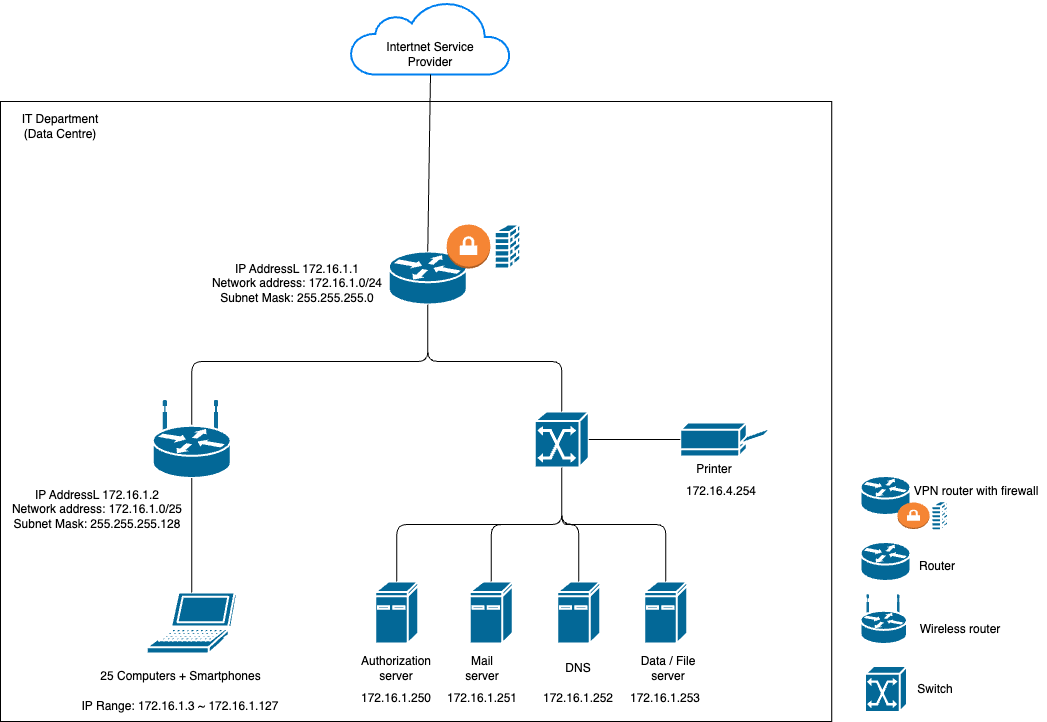

The diagram above was exported from draw.io. Its source (the exported page's mxGraphModel, read from the mxfile embedded in the PNG):
<mxGraphModel dx="1778" dy="830" grid="1" gridSize="10" guides="1" tooltips="1" connect="1" arrows="1" fold="1" page="1" pageScale="1" pageWidth="1169" pageHeight="827" math="0" shadow="0">
  <root>
    <mxCell id="0" />
    <mxCell id="1" parent="0" />
    <mxCell id="2" value="" style="rounded=0;whiteSpace=wrap;html=1;" vertex="1" parent="1">
      <mxGeometry x="80" y="160" width="831.25" height="620" as="geometry" />
    </mxCell>
    <mxCell id="3" value="IT Department&lt;br&gt;(Data Centre)" style="text;html=1;strokeColor=none;fillColor=none;align=center;verticalAlign=middle;whiteSpace=wrap;rounded=0;" vertex="1" parent="1">
      <mxGeometry x="89.75" y="170" width="100" height="30" as="geometry" />
    </mxCell>
    <mxCell id="4" value="" style="shape=mxgraph.cisco.routers.router;sketch=0;html=1;pointerEvents=1;dashed=0;fillColor=#036897;strokeColor=#ffffff;strokeWidth=2;verticalLabelPosition=bottom;verticalAlign=top;align=center;outlineConnect=0;" vertex="1" parent="1">
      <mxGeometry x="468.25" y="310" width="78" height="53" as="geometry" />
    </mxCell>
    <mxCell id="5" value="" style="shape=mxgraph.cisco.computers_and_peripherals.ibm_mini_as400;sketch=0;html=1;pointerEvents=1;dashed=0;fillColor=#036897;strokeColor=#ffffff;strokeWidth=2;verticalLabelPosition=bottom;verticalAlign=top;align=center;outlineConnect=0;" vertex="1" parent="1">
      <mxGeometry x="454.75" y="640" width="43" height="62" as="geometry" />
    </mxCell>
    <mxCell id="6" value="Authorization server" style="text;html=1;strokeColor=none;fillColor=none;align=center;verticalAlign=middle;whiteSpace=wrap;rounded=0;" vertex="1" parent="1">
      <mxGeometry x="446.25" y="712" width="60" height="30" as="geometry" />
    </mxCell>
    <mxCell id="7" value="" style="shape=mxgraph.cisco.computers_and_peripherals.ibm_mini_as400;sketch=0;html=1;pointerEvents=1;dashed=0;fillColor=#036897;strokeColor=#ffffff;strokeWidth=2;verticalLabelPosition=bottom;verticalAlign=top;align=center;outlineConnect=0;" vertex="1" parent="1">
      <mxGeometry x="549.25" y="640" width="43" height="62" as="geometry" />
    </mxCell>
    <mxCell id="8" value="" style="shape=mxgraph.cisco.computers_and_peripherals.ibm_mini_as400;sketch=0;html=1;pointerEvents=1;dashed=0;fillColor=#036897;strokeColor=#ffffff;strokeWidth=2;verticalLabelPosition=bottom;verticalAlign=top;align=center;outlineConnect=0;" vertex="1" parent="1">
      <mxGeometry x="636.75" y="640" width="43" height="62" as="geometry" />
    </mxCell>
    <mxCell id="9" value="" style="shape=mxgraph.cisco.computers_and_peripherals.ibm_mini_as400;sketch=0;html=1;pointerEvents=1;dashed=0;fillColor=#036897;strokeColor=#ffffff;strokeWidth=2;verticalLabelPosition=bottom;verticalAlign=top;align=center;outlineConnect=0;" vertex="1" parent="1">
      <mxGeometry x="723.75" y="640" width="43" height="62" as="geometry" />
    </mxCell>
    <mxCell id="10" value="Mail server" style="text;html=1;strokeColor=none;fillColor=none;align=center;verticalAlign=middle;whiteSpace=wrap;rounded=0;" vertex="1" parent="1">
      <mxGeometry x="532.25" y="712" width="60" height="30" as="geometry" />
    </mxCell>
    <mxCell id="11" value="DNS" style="text;html=1;strokeColor=none;fillColor=none;align=center;verticalAlign=middle;whiteSpace=wrap;rounded=0;" vertex="1" parent="1">
      <mxGeometry x="628.25" y="712" width="60" height="30" as="geometry" />
    </mxCell>
    <mxCell id="12" value="Data / File server" style="text;html=1;strokeColor=none;fillColor=none;align=center;verticalAlign=middle;whiteSpace=wrap;rounded=0;" vertex="1" parent="1">
      <mxGeometry x="717.75" y="712" width="60" height="30" as="geometry" />
    </mxCell>
    <mxCell id="13" value="" style="endArrow=none;html=1;entryX=0.5;entryY=1;entryDx=0;entryDy=0;entryPerimeter=0;exitX=0.5;exitY=0;exitDx=0;exitDy=0;edgeStyle=orthogonalEdgeStyle;exitPerimeter=0;" edge="1" parent="1" source="9" target="18">
      <mxGeometry width="50" height="50" relative="1" as="geometry">
        <mxPoint x="648.25" y="767" as="sourcePoint" />
        <mxPoint x="578.25" y="650" as="targetPoint" />
      </mxGeometry>
    </mxCell>
    <mxCell id="14" value="" style="endArrow=none;html=1;entryX=0.5;entryY=1;entryDx=0;entryDy=0;entryPerimeter=0;exitX=0.5;exitY=0;exitDx=0;exitDy=0;edgeStyle=orthogonalEdgeStyle;exitPerimeter=0;" edge="1" parent="1" source="8" target="18">
      <mxGeometry width="50" height="50" relative="1" as="geometry">
        <mxPoint x="741.25" y="560" as="sourcePoint" />
        <mxPoint x="517.25" y="443" as="targetPoint" />
      </mxGeometry>
    </mxCell>
    <mxCell id="15" value="" style="endArrow=none;html=1;entryX=0.5;entryY=1;entryDx=0;entryDy=0;entryPerimeter=0;exitX=0.5;exitY=0;exitDx=0;exitDy=0;edgeStyle=orthogonalEdgeStyle;exitPerimeter=0;" edge="1" parent="1" source="7" target="18">
      <mxGeometry width="50" height="50" relative="1" as="geometry">
        <mxPoint x="654.25" y="560" as="sourcePoint" />
        <mxPoint x="517.25" y="443" as="targetPoint" />
      </mxGeometry>
    </mxCell>
    <mxCell id="16" value="25 Computers + Smartphones" style="text;html=1;strokeColor=none;fillColor=none;align=center;verticalAlign=middle;whiteSpace=wrap;rounded=0;" vertex="1" parent="1">
      <mxGeometry x="172.87" y="720" width="174.75" height="30" as="geometry" />
    </mxCell>
    <mxCell id="17" value="" style="endArrow=none;html=1;entryX=0.5;entryY=1;entryDx=0;entryDy=0;entryPerimeter=0;exitX=0.5;exitY=0.32;exitDx=0;exitDy=0;exitPerimeter=0;edgeStyle=orthogonalEdgeStyle;" edge="1" parent="1" source="21" target="4">
      <mxGeometry width="50" height="50" relative="1" as="geometry">
        <mxPoint x="294.25" y="490" as="sourcePoint" />
        <mxPoint x="485.25" y="810" as="targetPoint" />
        <Array as="points">
          <mxPoint x="271.25" y="420" />
          <mxPoint x="507.25" y="420" />
        </Array>
      </mxGeometry>
    </mxCell>
    <mxCell id="18" value="" style="shape=mxgraph.cisco.switches.atm_switch;sketch=0;html=1;pointerEvents=1;dashed=0;fillColor=#036897;strokeColor=#ffffff;strokeWidth=2;verticalLabelPosition=bottom;verticalAlign=top;align=center;outlineConnect=0;" vertex="1" parent="1">
      <mxGeometry x="614.25" y="470" width="54" height="56" as="geometry" />
    </mxCell>
    <mxCell id="19" value="" style="endArrow=none;html=1;entryX=0.5;entryY=1;entryDx=0;entryDy=0;entryPerimeter=0;exitX=0.5;exitY=0;exitDx=0;exitDy=0;edgeStyle=orthogonalEdgeStyle;exitPerimeter=0;" edge="1" parent="1" source="5" target="18">
      <mxGeometry width="50" height="50" relative="1" as="geometry">
        <mxPoint x="755.25" y="650" as="sourcePoint" />
        <mxPoint x="651.25" y="536" as="targetPoint" />
      </mxGeometry>
    </mxCell>
    <mxCell id="20" value="" style="endArrow=none;html=1;exitX=0.5;exitY=0;exitDx=0;exitDy=0;exitPerimeter=0;edgeStyle=orthogonalEdgeStyle;entryX=0.5;entryY=1;entryDx=0;entryDy=0;entryPerimeter=0;" edge="1" parent="1" source="18" target="4">
      <mxGeometry width="50" height="50" relative="1" as="geometry">
        <mxPoint x="254.25" y="490" as="sourcePoint" />
        <mxPoint x="505.25" y="370" as="targetPoint" />
        <Array as="points">
          <mxPoint x="641.25" y="420" />
          <mxPoint x="507.25" y="420" />
        </Array>
      </mxGeometry>
    </mxCell>
    <mxCell id="21" value="" style="shape=mxgraph.cisco.routers.wireless_router;sketch=0;html=1;pointerEvents=1;dashed=0;fillColor=#036897;strokeColor=#ffffff;strokeWidth=2;verticalLabelPosition=bottom;verticalAlign=top;align=center;outlineConnect=0;" vertex="1" parent="1">
      <mxGeometry x="232.25" y="459.5" width="78" height="77" as="geometry" />
    </mxCell>
    <mxCell id="22" value="" style="shape=mxgraph.cisco.computers_and_peripherals.laptop;sketch=0;html=1;pointerEvents=1;dashed=0;fillColor=#036897;strokeColor=#ffffff;strokeWidth=2;verticalLabelPosition=bottom;verticalAlign=top;align=center;outlineConnect=0;" vertex="1" parent="1">
      <mxGeometry x="226.25" y="651" width="90" height="61" as="geometry" />
    </mxCell>
    <mxCell id="23" value="" style="endArrow=none;html=1;entryX=0.5;entryY=1;entryDx=0;entryDy=0;entryPerimeter=0;exitX=0.5;exitY=0;exitDx=0;exitDy=0;exitPerimeter=0;edgeStyle=orthogonalEdgeStyle;" edge="1" parent="1" source="22" target="21">
      <mxGeometry width="50" height="50" relative="1" as="geometry">
        <mxPoint x="281.25" y="660" as="sourcePoint" />
        <mxPoint x="281.25" y="546.5" as="targetPoint" />
      </mxGeometry>
    </mxCell>
    <mxCell id="24" value="" style="group" vertex="1" connectable="0" parent="1">
      <mxGeometry x="430" y="60" width="160" height="73" as="geometry" />
    </mxCell>
    <mxCell id="25" value="" style="html=1;verticalLabelPosition=bottom;align=center;labelBackgroundColor=#ffffff;verticalAlign=top;strokeWidth=2;strokeColor=#0080F0;shadow=0;dashed=0;shape=mxgraph.ios7.icons.cloud;" vertex="1" parent="24">
      <mxGeometry width="160" height="73" as="geometry" />
    </mxCell>
    <mxCell id="26" value="Intertnet Service Provider" style="text;html=1;strokeColor=none;fillColor=none;align=center;verticalAlign=middle;whiteSpace=wrap;rounded=0;" vertex="1" parent="24">
      <mxGeometry x="30" y="33" width="100" height="40" as="geometry" />
    </mxCell>
    <mxCell id="27" value="IP AddressL 172.16.1.1&lt;br&gt;Network address: 172.16.1.0/24&lt;br&gt;Subnet Mask: 255.255.255.0" style="text;html=1;strokeColor=none;fillColor=none;align=center;verticalAlign=middle;whiteSpace=wrap;rounded=0;" vertex="1" parent="1">
      <mxGeometry x="289.5" y="317" width="173.75" height="50" as="geometry" />
    </mxCell>
    <mxCell id="28" value="172.16.1.250" style="text;html=1;strokeColor=none;fillColor=none;align=center;verticalAlign=middle;whiteSpace=wrap;rounded=0;" vertex="1" parent="1">
      <mxGeometry x="426.25" y="742" width="100" height="30" as="geometry" />
    </mxCell>
    <mxCell id="29" value="172.16.1.251" style="text;html=1;strokeColor=none;fillColor=none;align=center;verticalAlign=middle;whiteSpace=wrap;rounded=0;" vertex="1" parent="1">
      <mxGeometry x="512.25" y="742" width="100" height="30" as="geometry" />
    </mxCell>
    <mxCell id="30" value="172.16.1.252" style="text;html=1;strokeColor=none;fillColor=none;align=center;verticalAlign=middle;whiteSpace=wrap;rounded=0;" vertex="1" parent="1">
      <mxGeometry x="608.25" y="742" width="100" height="30" as="geometry" />
    </mxCell>
    <mxCell id="31" value="172.16.1.253" style="text;html=1;strokeColor=none;fillColor=none;align=center;verticalAlign=middle;whiteSpace=wrap;rounded=0;" vertex="1" parent="1">
      <mxGeometry x="695.25" y="742" width="100" height="30" as="geometry" />
    </mxCell>
    <mxCell id="32" value="IP AddressL 172.16.1.2&lt;br&gt;Network address: 172.16.1.0/25&lt;br&gt;Subnet Mask: 255.255.255.128" style="text;html=1;strokeColor=none;fillColor=none;align=center;verticalAlign=middle;whiteSpace=wrap;rounded=0;" vertex="1" parent="1">
      <mxGeometry x="89.75" y="543" width="173.75" height="50" as="geometry" />
    </mxCell>
    <mxCell id="33" value="IP Range: 172.16.1.3 ~ 172.16.1.127" style="text;html=1;strokeColor=none;fillColor=none;align=center;verticalAlign=middle;whiteSpace=wrap;rounded=0;" vertex="1" parent="1">
      <mxGeometry x="150.25" y="750" width="220" height="30" as="geometry" />
    </mxCell>
    <mxCell id="34" value="" style="outlineConnect=0;dashed=0;verticalLabelPosition=bottom;verticalAlign=top;align=center;html=1;shape=mxgraph.aws3.vpn_gateway;fillColor=#F58534;gradientColor=none;" vertex="1" parent="1">
      <mxGeometry x="526.25" y="283" width="43.5" height="44" as="geometry" />
    </mxCell>
    <mxCell id="35" value="" style="shape=mxgraph.cisco.security.firewall;sketch=0;html=1;pointerEvents=1;dashed=0;fillColor=#036897;strokeColor=#ffffff;strokeWidth=2;verticalLabelPosition=bottom;verticalAlign=top;align=center;outlineConnect=0;" vertex="1" parent="1">
      <mxGeometry x="574.25" y="283" width="25.5" height="44" as="geometry" />
    </mxCell>
    <mxCell id="36" value="" style="shape=mxgraph.cisco.computers_and_peripherals.printer;sketch=0;html=1;pointerEvents=1;dashed=0;fillColor=#036897;strokeColor=#ffffff;strokeWidth=2;verticalLabelPosition=bottom;verticalAlign=top;align=center;outlineConnect=0;" vertex="1" parent="1">
      <mxGeometry x="759.75" y="481" width="91" height="34" as="geometry" />
    </mxCell>
    <mxCell id="37" value="" style="endArrow=none;html=1;entryX=0;entryY=0.5;entryDx=0;entryDy=0;entryPerimeter=0;exitX=1;exitY=0.5;exitDx=0;exitDy=0;exitPerimeter=0;" edge="1" parent="1" source="18" target="36">
      <mxGeometry width="50" height="50" relative="1" as="geometry">
        <mxPoint x="359.75" y="363" as="sourcePoint" />
        <mxPoint x="409.75" y="313" as="targetPoint" />
      </mxGeometry>
    </mxCell>
    <mxCell id="38" value="Printer" style="text;html=1;strokeColor=none;fillColor=none;align=center;verticalAlign=middle;whiteSpace=wrap;rounded=0;" vertex="1" parent="1">
      <mxGeometry x="745.75" y="513" width="96.25" height="30" as="geometry" />
    </mxCell>
    <mxCell id="39" value="172.16.4.254" style="text;html=1;strokeColor=none;fillColor=none;align=center;verticalAlign=middle;whiteSpace=wrap;rounded=0;" vertex="1" parent="1">
      <mxGeometry x="750.75" y="534.5" width="100" height="30" as="geometry" />
    </mxCell>
    <mxCell id="40" value="" style="endArrow=none;html=1;entryX=0.5;entryY=1;entryDx=0;entryDy=0;exitX=0.5;exitY=0;exitDx=0;exitDy=0;exitPerimeter=0;" edge="1" parent="1" source="4" target="26">
      <mxGeometry width="50" height="50" relative="1" as="geometry">
        <mxPoint x="680" y="390" as="sourcePoint" />
        <mxPoint x="730" y="340" as="targetPoint" />
      </mxGeometry>
    </mxCell>
    <mxCell id="41" value="" style="shape=mxgraph.cisco.routers.router;sketch=0;html=1;pointerEvents=1;dashed=0;fillColor=#036897;strokeColor=#ffffff;strokeWidth=2;verticalLabelPosition=bottom;verticalAlign=top;align=center;outlineConnect=0;" vertex="1" parent="1">
      <mxGeometry x="940" y="534.5" width="50" height="39" as="geometry" />
    </mxCell>
    <mxCell id="42" value="" style="shape=mxgraph.cisco.routers.router;sketch=0;html=1;pointerEvents=1;dashed=0;fillColor=#036897;strokeColor=#ffffff;strokeWidth=2;verticalLabelPosition=bottom;verticalAlign=top;align=center;outlineConnect=0;" vertex="1" parent="1">
      <mxGeometry x="940" y="600.5" width="50" height="39" as="geometry" />
    </mxCell>
    <mxCell id="43" value="" style="shape=mxgraph.cisco.switches.atm_switch;sketch=0;html=1;pointerEvents=1;dashed=0;fillColor=#036897;strokeColor=#ffffff;strokeWidth=2;verticalLabelPosition=bottom;verticalAlign=top;align=center;outlineConnect=0;" vertex="1" parent="1">
      <mxGeometry x="944.5" y="724.5" width="42" height="46" as="geometry" />
    </mxCell>
    <mxCell id="44" value="Router" style="text;html=1;strokeColor=none;fillColor=none;align=center;verticalAlign=middle;whiteSpace=wrap;rounded=0;" vertex="1" parent="1">
      <mxGeometry x="982" y="609.5" width="70" height="30" as="geometry" />
    </mxCell>
    <mxCell id="45" value="Switch" style="text;html=1;strokeColor=none;fillColor=none;align=center;verticalAlign=middle;whiteSpace=wrap;rounded=0;" vertex="1" parent="1">
      <mxGeometry x="982" y="732.5" width="65.5" height="30" as="geometry" />
    </mxCell>
    <mxCell id="46" value="" style="shape=mxgraph.cisco.routers.wireless_router;sketch=0;html=1;pointerEvents=1;dashed=0;fillColor=#036897;strokeColor=#ffffff;strokeWidth=2;verticalLabelPosition=bottom;verticalAlign=top;align=center;outlineConnect=0;" vertex="1" parent="1">
      <mxGeometry x="940" y="653.5" width="46.5" height="49" as="geometry" />
    </mxCell>
    <mxCell id="47" value="Wireless router" style="text;html=1;strokeColor=none;fillColor=none;align=center;verticalAlign=middle;whiteSpace=wrap;rounded=0;" vertex="1" parent="1">
      <mxGeometry x="986.5" y="672.5" width="105.5" height="30" as="geometry" />
    </mxCell>
    <mxCell id="48" value="" style="outlineConnect=0;dashed=0;verticalLabelPosition=bottom;verticalAlign=top;align=center;html=1;shape=mxgraph.aws3.vpn_gateway;fillColor=#F58534;gradientColor=none;" vertex="1" parent="1">
      <mxGeometry x="977" y="561" width="32" height="26.5" as="geometry" />
    </mxCell>
    <mxCell id="49" value="" style="shape=mxgraph.cisco.security.firewall;sketch=0;html=1;pointerEvents=1;dashed=0;fillColor=#036897;strokeColor=#ffffff;strokeWidth=2;verticalLabelPosition=bottom;verticalAlign=top;align=center;outlineConnect=0;" vertex="1" parent="1">
      <mxGeometry x="1011.0899999999999" y="559.75" width="16.32" height="29" as="geometry" />
    </mxCell>
    <mxCell id="50" value="VPN router with firewall" style="text;html=1;strokeColor=none;fillColor=none;align=center;verticalAlign=middle;whiteSpace=wrap;rounded=0;" vertex="1" parent="1">
      <mxGeometry x="986" y="534.5" width="139.5" height="30" as="geometry" />
    </mxCell>
  </root>
</mxGraphModel>